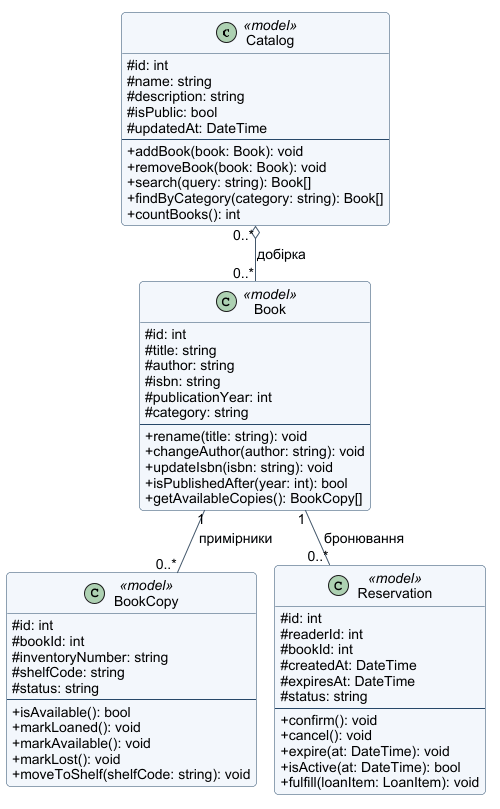

The diagram above was rendered by PlantUML. Its source (embedded in the PNG):
@startuml
!pragma layout smetana
skinparam backgroundColor white
skinparam defaultFontName Arial
skinparam defaultFontSize 14
skinparam classAttributeIconSize 0
skinparam shadowing false
skinparam roundcorner 8
skinparam classBackgroundColor #F3F7FC
skinparam classBorderColor #274869
skinparam ArrowColor #43576B
skinparam packageStyle rectangle
hide empty members
class Catalog <<model>> {
  #id: int
  #name: string
  #description: string
  #isPublic: bool
  #updatedAt: DateTime
  --
  +addBook(book: Book): void
  +removeBook(book: Book): void
  +search(query: string): Book[]
  +findByCategory(category: string): Book[]
  +countBooks(): int
}

class Book <<model>> {
  #id: int
  #title: string
  #author: string
  #isbn: string
  #publicationYear: int
  #category: string
  --
  +rename(title: string): void
  +changeAuthor(author: string): void
  +updateIsbn(isbn: string): void
  +isPublishedAfter(year: int): bool
  +getAvailableCopies(): BookCopy[]
}

class BookCopy <<model>> {
  #id: int
  #bookId: int
  #inventoryNumber: string
  #shelfCode: string
  #status: string
  --
  +isAvailable(): bool
  +markLoaned(): void
  +markAvailable(): void
  +markLost(): void
  +moveToShelf(shelfCode: string): void
}

class Reservation <<model>> {
  #id: int
  #readerId: int
  #bookId: int
  #createdAt: DateTime
  #expiresAt: DateTime
  #status: string
  --
  +confirm(): void
  +cancel(): void
  +expire(at: DateTime): void
  +isActive(at: DateTime): bool
  +fulfill(loanItem: LoanItem): void
}

Catalog "0..*" o-- "0..*" Book : добірка
Book "1" -- "0..*" BookCopy : примірники
Book "1" -- "0..*" Reservation : бронювання
@enduml